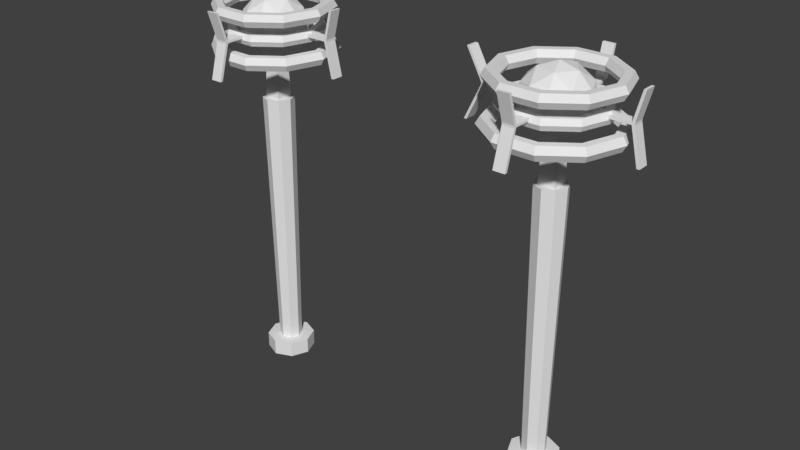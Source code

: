 # Source: electric_poles.blend  (saved by Blender 2.79.0; exported with 4.5.12 LTS)
import bpy
from mathutils import Matrix  # noqa: F401  (used for matrix-valued properties, if any)

bpy.ops.wm.read_factory_settings(use_empty=True)
scene = bpy.context.scene
scene.name = 'Scene'

# ---- collections
col_collection_1 = bpy.data.collections.new('Collection 1'); scene.collection.children.link(col_collection_1)

# ---- world
world_world = bpy.data.worlds.new('World'); scene.world = world_world
world_world.color = (0.05088, 0.05088, 0.05088)
world_world.use_sun_shadow = False
world_world.sun_shadow_jitter_overblur = 0.0
world_world.cycles.sampling_method = 'MANUAL'

# ---- meshes
me_cube_007 = bpy.data.meshes.new('Cube.007')
me_cube_007.from_pydata([(-0.2516, -0.2516, -0.04477), (-0.2516, -0.2516, 0.04477), (-0.2516, 0.2516, -0.04477), (-0.2516, 0.2516, 0.04477), (0.2516, -0.2516, -0.04477), (0.2516, -0.2516, 0.04477), (0.2516, 0.2516, -0.04477), (0.2516, 0.2516, 0.04477), (-0.2516, -2.852, -0.04477), (-0.2516, -2.852, 0.04477), (0.2516, -2.852, 0.04477), (0.2516, -2.852, -0.04477), (-0.2516, 2.91, 0.04477), (-0.2516, 2.91, -0.04477), (0.2516, 2.91, -0.04477), (0.2516, 2.91, 0.04477), (3.027, 0.2516, 0.04477), (3.027, 0.2516, -0.04477), (3.027, -0.2516, -0.04477), (3.027, -0.2516, 0.04477), (-2.946, 0.2516, -0.04477), (-2.946, -0.2516, -0.04477), (-2.946, -0.2516, 0.04477), (-2.946, 0.2516, 0.04477), (-0.2516, -2.968, -0.04477), (-0.2516, -2.968, 0.04477), (0.2516, -2.968, 0.04477), (0.2516, -2.968, -0.04477), (-0.2516, 3.026, 0.04477), (-0.2516, 3.026, -0.04477), (0.2516, 3.026, -0.04477), (0.2516, 3.026, 0.04477), (3.144, 0.2516, 0.04477), (3.144, 0.2516, -0.04477), (3.144, -0.2516, -0.04477), (3.144, -0.2516, 0.04477), (-3.063, 0.2516, -0.04477), (-3.063, -0.2516, -0.04477), (-3.063, -0.2516, 0.04477), (-3.063, 0.2516, 0.04477), (0.2516, -3.243, 1.271), (-0.2516, -3.243, 1.271), (-0.2516, 3.234, 1.271), (0.2516, 3.234, 1.271), (3.336, 0.2516, 1.271), (3.336, -0.2516, 1.271), (-3.617, -0.2516, 1.271), (-3.617, 0.2516, 1.271), (0.2516, -3.36, 1.271), (-0.2516, -3.36, 1.271), (-0.2516, 3.351, 1.271), (0.2516, 3.351, 1.271), (3.453, 0.2516, 1.271), (3.453, -0.2516, 1.271), (-3.734, -0.2516, 1.271), (-3.734, 0.2516, 1.271), (-0.2516, -3.274, -1.53), (0.2516, -3.274, -1.53), (0.2516, 3.268, -1.53), (-0.2516, 3.268, -1.53), (3.363, -0.2516, -1.53), (3.363, 0.2516, -1.53), (-3.665, 0.2516, -1.53), (-3.665, -0.2516, -1.53), (-0.2516, -3.391, -1.53), (0.2516, -3.391, -1.53), (0.2516, 3.385, -1.53), (-0.2516, 3.385, -1.53), (3.48, -0.2516, -1.53), (3.48, 0.2516, -1.53), (-3.782, 0.2516, -1.53), (-3.782, -0.2516, -1.53), (-0.4026, 0.4026, -3.653), (-0.4026, -0.4026, -3.653), (0.4026, 0.4026, -3.653), (0.4026, -0.4026, -3.653), (2.527e-09, 0.5112, -15.04), (0.0, 0.6856, -3.136), (0.3614, 0.3614, -15.04), (0.4848, 0.4848, -3.136), (0.5112, -1.855e-08, -15.04), (0.6856, -2.997e-08, -3.136), (0.3614, -0.3614, -15.04), (0.4848, -0.4848, -3.136), (-4.216e-08, -0.5112, -15.04), (-5.993e-08, -0.6856, -3.136), (-0.3614, -0.3614, -15.04), (-0.4848, -0.4848, -3.136), (-0.5112, 9.886e-09, -15.04), (-0.6856, 8.175e-09, -3.136), (-0.3614, 0.3614, -15.04), (-0.4848, 0.4848, -3.136), (3.614e-08, 1.073, -15.04), (0.759, 0.759, -15.04), (1.073, -4.619e-08, -15.04), (0.759, -0.759, -15.04), (-5.771e-08, -1.073, -15.04), (-0.759, -0.759, -15.04), (-1.073, 1.354e-08, -15.04), (-0.759, 0.759, -15.04), (3.614e-08, 1.073, -15.73), (0.759, 0.759, -15.73), (1.073, -4.619e-08, -15.73), (0.759, -0.759, -15.73), (-5.771e-08, -1.073, -15.73), (-0.759, -0.759, -15.73), (-1.073, 1.354e-08, -15.73), (-0.759, 0.759, -15.73)], [], [(1, 3, 23, 22), (7, 6, 14, 15), (7, 5, 19, 16), (5, 1, 9, 10), (4, 0, 73, 75), (7, 3, 1, 5), (8, 11, 57, 56), (4, 5, 10, 11), (1, 0, 8, 9), (0, 4, 11, 8), (20, 21, 63, 62), (6, 2, 13, 14), (3, 7, 15, 12), (2, 3, 12, 13), (14, 13, 59, 58), (6, 7, 16, 17), (5, 4, 18, 19), (4, 6, 17, 18), (17, 16, 32, 33), (2, 0, 21, 20), (3, 2, 20, 23), (0, 1, 22, 21), (27, 26, 25, 24), (29, 28, 31, 30), (33, 32, 35, 34), (37, 38, 39, 36), (36, 20, 62, 70), (19, 35, 53, 45), (21, 22, 38, 37), (12, 15, 43, 42), (26, 10, 40, 48), (15, 14, 30, 31), (39, 38, 54, 55), (19, 18, 34, 35), (23, 20, 36, 39), (9, 8, 24, 25), (13, 12, 28, 29), (11, 10, 26, 27), (42, 43, 51, 50), (40, 41, 49, 48), (44, 45, 53, 52), (46, 47, 55, 54), (10, 9, 41, 40), (16, 19, 45, 44), (32, 16, 44, 52), (23, 39, 55, 47), (22, 23, 47, 46), (35, 32, 52, 53), (15, 31, 51, 43), (25, 26, 48, 49), (28, 12, 42, 50), (38, 22, 46, 54), (9, 25, 49, 41), (31, 28, 50, 51), (56, 57, 65, 64), (62, 63, 71, 70), (58, 59, 67, 66), (60, 61, 69, 68), (11, 27, 65, 57), (18, 17, 61, 60), (24, 8, 56, 64), (33, 34, 68, 69), (34, 18, 60, 68), (27, 24, 64, 65), (17, 33, 69, 61), (13, 29, 67, 59), (30, 14, 58, 66), (37, 36, 70, 71), (29, 30, 66, 67), (21, 37, 71, 63), (72, 74, 75, 73), (2, 6, 74, 72), (0, 2, 72, 73), (6, 4, 75, 74), (76, 77, 79, 78), (78, 79, 81, 80), (80, 81, 83, 82), (82, 83, 85, 84), (84, 85, 87, 86), (86, 87, 89, 88), (79, 77, 91, 89, 87, 85, 83, 81), (88, 89, 91, 90), (90, 91, 77, 76), (90, 76, 92, 99), (99, 92, 100, 107), (76, 78, 93, 92), (80, 82, 95, 94), (86, 88, 98, 97), (82, 84, 96, 95), (88, 90, 99, 98), (78, 80, 94, 93), (84, 86, 97, 96), (100, 101, 102, 103, 104, 105, 106, 107), (97, 98, 106, 105), (95, 96, 104, 103), (93, 94, 102, 101), (98, 99, 107, 106), (96, 97, 105, 104), (94, 95, 103, 102), (92, 93, 101, 100)])
me_cube_007.use_remesh_preserve_volume = False
me_cube_007.use_remesh_preserve_attributes = False
me_cube_007.use_mirror_vertex_groups = False
me_cube_007.update()
me_torus_005 = bpy.data.meshes.new('Torus.005')
me_torus_005.from_pydata([(3.4, 0.0, 0.0), (3.2, 0.0, 0.3464), (2.8, 0.0, 0.3464), (2.6, 0.0, 4.899e-17), (2.8, 0.0, -0.3464), (3.2, 0.0, -0.3464), (2.751, 1.998, 0.0), (2.589, 1.881, 0.3464), (2.265, 1.646, 0.3464), (2.103, 1.528, 4.899e-17), (2.265, 1.646, -0.3464), (2.589, 1.881, -0.3464), (1.051, 3.234, 0.0), (0.9889, 3.043, 0.3464), (0.8652, 2.663, 0.3464), (0.8034, 2.473, 4.899e-17), (0.8652, 2.663, -0.3464), (0.9889, 3.043, -0.3464), (-1.051, 3.234, 0.0), (-0.9889, 3.043, 0.3464), (-0.8652, 2.663, 0.3464), (-0.8034, 2.473, 4.899e-17), (-0.8652, 2.663, -0.3464), (-0.9889, 3.043, -0.3464), (-2.751, 1.998, 0.0), (-2.589, 1.881, 0.3464), (-2.265, 1.646, 0.3464), (-2.103, 1.528, 4.899e-17), (-2.265, 1.646, -0.3464), (-2.589, 1.881, -0.3464), (-3.4, 2.972e-07, 0.0), (-3.2, 2.798e-07, 0.3464), (-2.8, 2.448e-07, 0.3464), (-2.6, 2.273e-07, 4.899e-17), (-2.8, 2.448e-07, -0.3464), (-3.2, 2.798e-07, -0.3464), (-2.751, -1.998, 0.0), (-2.589, -1.881, 0.3464), (-2.265, -1.646, 0.3464), (-2.103, -1.528, 4.899e-17), (-2.265, -1.646, -0.3464), (-2.589, -1.881, -0.3464), (-1.051, -3.234, 0.0), (-0.9889, -3.043, 0.3464), (-0.8652, -2.663, 0.3464), (-0.8034, -2.473, 4.899e-17), (-0.8652, -2.663, -0.3464), (-0.9889, -3.043, -0.3464), (1.051, -3.234, 0.0), (0.9889, -3.043, 0.3464), (0.8652, -2.663, 0.3464), (0.8034, -2.473, 4.899e-17), (0.8652, -2.663, -0.3464), (0.9889, -3.043, -0.3464), (2.751, -1.998, 0.0), (2.589, -1.881, 0.3464), (2.265, -1.646, 0.3464), (2.103, -1.528, 4.899e-17), (2.265, -1.646, -0.3464), (2.589, -1.881, -0.3464)], [], [(0, 6, 7, 1), (1, 7, 8, 2), (2, 8, 9, 3), (3, 9, 10, 4), (4, 10, 11, 5), (5, 11, 6, 0), (6, 12, 13, 7), (7, 13, 14, 8), (8, 14, 15, 9), (9, 15, 16, 10), (10, 16, 17, 11), (11, 17, 12, 6), (12, 18, 19, 13), (13, 19, 20, 14), (14, 20, 21, 15), (15, 21, 22, 16), (16, 22, 23, 17), (17, 23, 18, 12), (18, 24, 25, 19), (19, 25, 26, 20), (20, 26, 27, 21), (21, 27, 28, 22), (22, 28, 29, 23), (23, 29, 24, 18), (24, 30, 31, 25), (25, 31, 32, 26), (26, 32, 33, 27), (27, 33, 34, 28), (28, 34, 35, 29), (29, 35, 30, 24), (30, 36, 37, 31), (31, 37, 38, 32), (32, 38, 39, 33), (33, 39, 40, 34), (34, 40, 41, 35), (35, 41, 36, 30), (36, 42, 43, 37), (37, 43, 44, 38), (38, 44, 45, 39), (39, 45, 46, 40), (40, 46, 47, 41), (41, 47, 42, 36), (42, 48, 49, 43), (43, 49, 50, 44), (44, 50, 51, 45), (45, 51, 52, 46), (46, 52, 53, 47), (47, 53, 48, 42), (48, 54, 55, 49), (49, 55, 56, 50), (50, 56, 57, 51), (51, 57, 58, 52), (52, 58, 59, 53), (53, 59, 54, 48), (54, 0, 1, 55), (55, 1, 2, 56), (56, 2, 3, 57), (57, 3, 4, 58), (58, 4, 5, 59), (59, 5, 0, 54)])
me_torus_005.use_remesh_preserve_volume = False
me_torus_005.use_remesh_preserve_attributes = False
me_torus_005.use_mirror_vertex_groups = False
me_torus_005.update()
me_torus_004 = bpy.data.meshes.new('Torus.004')
me_torus_004.from_pydata([(3.4, 0.0, 0.0), (3.2, 0.0, 0.3464), (2.8, 0.0, 0.3464), (2.6, 0.0, 4.899e-17), (2.8, 0.0, -0.3464), (3.2, 0.0, -0.3464), (2.751, 1.998, 0.0), (2.589, 1.881, 0.3464), (2.265, 1.646, 0.3464), (2.103, 1.528, 4.899e-17), (2.265, 1.646, -0.3464), (2.589, 1.881, -0.3464), (1.051, 3.234, 0.0), (0.9889, 3.043, 0.3464), (0.8652, 2.663, 0.3464), (0.8034, 2.473, 4.899e-17), (0.8652, 2.663, -0.3464), (0.9889, 3.043, -0.3464), (-1.051, 3.234, 0.0), (-0.9889, 3.043, 0.3464), (-0.8652, 2.663, 0.3464), (-0.8034, 2.473, 4.899e-17), (-0.8652, 2.663, -0.3464), (-0.9889, 3.043, -0.3464), (-2.751, 1.998, 0.0), (-2.589, 1.881, 0.3464), (-2.265, 1.646, 0.3464), (-2.103, 1.528, 4.899e-17), (-2.265, 1.646, -0.3464), (-2.589, 1.881, -0.3464), (-3.4, 2.972e-07, 0.0), (-3.2, 2.798e-07, 0.3464), (-2.8, 2.448e-07, 0.3464), (-2.6, 2.273e-07, 4.899e-17), (-2.8, 2.448e-07, -0.3464), (-3.2, 2.798e-07, -0.3464), (-2.751, -1.998, 0.0), (-2.589, -1.881, 0.3464), (-2.265, -1.646, 0.3464), (-2.103, -1.528, 4.899e-17), (-2.265, -1.646, -0.3464), (-2.589, -1.881, -0.3464), (-1.051, -3.234, 0.0), (-0.9889, -3.043, 0.3464), (-0.8652, -2.663, 0.3464), (-0.8034, -2.473, 4.899e-17), (-0.8652, -2.663, -0.3464), (-0.9889, -3.043, -0.3464), (1.051, -3.234, 0.0), (0.9889, -3.043, 0.3464), (0.8652, -2.663, 0.3464), (0.8034, -2.473, 4.899e-17), (0.8652, -2.663, -0.3464), (0.9889, -3.043, -0.3464), (2.751, -1.998, 0.0), (2.589, -1.881, 0.3464), (2.265, -1.646, 0.3464), (2.103, -1.528, 4.899e-17), (2.265, -1.646, -0.3464), (2.589, -1.881, -0.3464)], [], [(0, 6, 7, 1), (1, 7, 8, 2), (2, 8, 9, 3), (3, 9, 10, 4), (4, 10, 11, 5), (5, 11, 6, 0), (6, 12, 13, 7), (7, 13, 14, 8), (8, 14, 15, 9), (9, 15, 16, 10), (10, 16, 17, 11), (11, 17, 12, 6), (12, 18, 19, 13), (13, 19, 20, 14), (14, 20, 21, 15), (15, 21, 22, 16), (16, 22, 23, 17), (17, 23, 18, 12), (18, 24, 25, 19), (19, 25, 26, 20), (20, 26, 27, 21), (21, 27, 28, 22), (22, 28, 29, 23), (23, 29, 24, 18), (24, 30, 31, 25), (25, 31, 32, 26), (26, 32, 33, 27), (27, 33, 34, 28), (28, 34, 35, 29), (29, 35, 30, 24), (30, 36, 37, 31), (31, 37, 38, 32), (32, 38, 39, 33), (33, 39, 40, 34), (34, 40, 41, 35), (35, 41, 36, 30), (36, 42, 43, 37), (37, 43, 44, 38), (38, 44, 45, 39), (39, 45, 46, 40), (40, 46, 47, 41), (41, 47, 42, 36), (42, 48, 49, 43), (43, 49, 50, 44), (44, 50, 51, 45), (45, 51, 52, 46), (46, 52, 53, 47), (47, 53, 48, 42), (48, 54, 55, 49), (49, 55, 56, 50), (50, 56, 57, 51), (51, 57, 58, 52), (52, 58, 59, 53), (53, 59, 54, 48), (54, 0, 1, 55), (55, 1, 2, 56), (56, 2, 3, 57), (57, 3, 4, 58), (58, 4, 5, 59), (59, 5, 0, 54)])
me_torus_004.use_remesh_preserve_volume = False
me_torus_004.use_remesh_preserve_attributes = False
me_torus_004.use_mirror_vertex_groups = False
me_torus_004.update()
me_torus_003 = bpy.data.meshes.new('Torus.003')
me_torus_003.from_pydata([(3.4, 0.0, 0.0), (3.2, 0.0, 0.3464), (2.8, 0.0, 0.3464), (2.6, 0.0, 4.899e-17), (2.8, 0.0, -0.3464), (3.2, 0.0, -0.3464), (2.751, 1.998, 0.0), (2.589, 1.881, 0.3464), (2.265, 1.646, 0.3464), (2.103, 1.528, 4.899e-17), (2.265, 1.646, -0.3464), (2.589, 1.881, -0.3464), (1.051, 3.234, 0.0), (0.9889, 3.043, 0.3464), (0.8652, 2.663, 0.3464), (0.8034, 2.473, 4.899e-17), (0.8652, 2.663, -0.3464), (0.9889, 3.043, -0.3464), (-1.051, 3.234, 0.0), (-0.9889, 3.043, 0.3464), (-0.8652, 2.663, 0.3464), (-0.8034, 2.473, 4.899e-17), (-0.8652, 2.663, -0.3464), (-0.9889, 3.043, -0.3464), (-2.751, 1.998, 0.0), (-2.589, 1.881, 0.3464), (-2.265, 1.646, 0.3464), (-2.103, 1.528, 4.899e-17), (-2.265, 1.646, -0.3464), (-2.589, 1.881, -0.3464), (-3.4, 2.972e-07, 0.0), (-3.2, 2.798e-07, 0.3464), (-2.8, 2.448e-07, 0.3464), (-2.6, 2.273e-07, 4.899e-17), (-2.8, 2.448e-07, -0.3464), (-3.2, 2.798e-07, -0.3464), (-2.751, -1.998, 0.0), (-2.589, -1.881, 0.3464), (-2.265, -1.646, 0.3464), (-2.103, -1.528, 4.899e-17), (-2.265, -1.646, -0.3464), (-2.589, -1.881, -0.3464), (-1.051, -3.234, 0.0), (-0.9889, -3.043, 0.3464), (-0.8652, -2.663, 0.3464), (-0.8034, -2.473, 4.899e-17), (-0.8652, -2.663, -0.3464), (-0.9889, -3.043, -0.3464), (1.051, -3.234, 0.0), (0.9889, -3.043, 0.3464), (0.8652, -2.663, 0.3464), (0.8034, -2.473, 4.899e-17), (0.8652, -2.663, -0.3464), (0.9889, -3.043, -0.3464), (2.751, -1.998, 0.0), (2.589, -1.881, 0.3464), (2.265, -1.646, 0.3464), (2.103, -1.528, 4.899e-17), (2.265, -1.646, -0.3464), (2.589, -1.881, -0.3464)], [], [(0, 6, 7, 1), (1, 7, 8, 2), (2, 8, 9, 3), (3, 9, 10, 4), (4, 10, 11, 5), (5, 11, 6, 0), (6, 12, 13, 7), (7, 13, 14, 8), (8, 14, 15, 9), (9, 15, 16, 10), (10, 16, 17, 11), (11, 17, 12, 6), (12, 18, 19, 13), (13, 19, 20, 14), (14, 20, 21, 15), (15, 21, 22, 16), (16, 22, 23, 17), (17, 23, 18, 12), (18, 24, 25, 19), (19, 25, 26, 20), (20, 26, 27, 21), (21, 27, 28, 22), (22, 28, 29, 23), (23, 29, 24, 18), (24, 30, 31, 25), (25, 31, 32, 26), (26, 32, 33, 27), (27, 33, 34, 28), (28, 34, 35, 29), (29, 35, 30, 24), (30, 36, 37, 31), (31, 37, 38, 32), (32, 38, 39, 33), (33, 39, 40, 34), (34, 40, 41, 35), (35, 41, 36, 30), (36, 42, 43, 37), (37, 43, 44, 38), (38, 44, 45, 39), (39, 45, 46, 40), (40, 46, 47, 41), (41, 47, 42, 36), (42, 48, 49, 43), (43, 49, 50, 44), (44, 50, 51, 45), (45, 51, 52, 46), (46, 52, 53, 47), (47, 53, 48, 42), (48, 54, 55, 49), (49, 55, 56, 50), (50, 56, 57, 51), (51, 57, 58, 52), (52, 58, 59, 53), (53, 59, 54, 48), (54, 0, 1, 55), (55, 1, 2, 56), (56, 2, 3, 57), (57, 3, 4, 58), (58, 4, 5, 59), (59, 5, 0, 54)])
me_torus_003.use_remesh_preserve_volume = False
me_torus_003.use_remesh_preserve_attributes = False
me_torus_003.use_mirror_vertex_groups = False
me_torus_003.update()
me_icosphere_001 = bpy.data.meshes.new('Icosphere.001')
me_icosphere_001.from_pydata([(0.0, 0.0, -1.0), (0.7236, -0.5257, -0.4472), (-0.2764, -0.8506, -0.4472), (-0.8944, 0.0, -0.4472), (-0.2764, 0.8506, -0.4472), (0.7236, 0.5257, -0.4472), (0.2764, -0.8506, 0.4472), (-0.7236, -0.5257, 0.4472), (-0.7236, 0.5257, 0.4472), (0.2764, 0.8506, 0.4472), (0.8944, 0.0, 0.4472), (0.0, 0.0, 1.0), (-0.1625, -0.5, -0.8507), (0.4253, -0.309, -0.8507), (0.2629, -0.809, -0.5257), (0.8506, 0.0, -0.5257), (0.4253, 0.309, -0.8507), (-0.5257, 0.0, -0.8507), (-0.6882, -0.5, -0.5257), (-0.1625, 0.5, -0.8507), (-0.6882, 0.5, -0.5257), (0.2629, 0.809, -0.5257), (0.9511, -0.309, 0.0), (0.9511, 0.309, 0.0), (0.0, -1.0, 0.0), (0.5878, -0.809, 0.0), (-0.9511, -0.309, 0.0), (-0.5878, -0.809, 0.0), (-0.5878, 0.809, 0.0), (-0.9511, 0.309, 0.0), (0.5878, 0.809, 0.0), (0.0, 1.0, 0.0), (0.6882, -0.5, 0.5257), (-0.2629, -0.809, 0.5257), (-0.8506, 0.0, 0.5257), (-0.2629, 0.809, 0.5257), (0.6882, 0.5, 0.5257), (0.1625, -0.5, 0.8507), (0.5257, 0.0, 0.8507), (-0.4253, -0.309, 0.8507), (-0.4253, 0.309, 0.8507), (0.1625, 0.5, 0.8507)], [], [(0, 13, 12), (1, 13, 15), (0, 12, 17), (0, 17, 19), (0, 19, 16), (1, 15, 22), (2, 14, 24), (3, 18, 26), (4, 20, 28), (5, 21, 30), (1, 22, 25), (2, 24, 27), (3, 26, 29), (4, 28, 31), (5, 30, 23), (6, 32, 37), (7, 33, 39), (8, 34, 40), (9, 35, 41), (10, 36, 38), (38, 41, 11), (38, 36, 41), (36, 9, 41), (41, 40, 11), (41, 35, 40), (35, 8, 40), (40, 39, 11), (40, 34, 39), (34, 7, 39), (39, 37, 11), (39, 33, 37), (33, 6, 37), (37, 38, 11), (37, 32, 38), (32, 10, 38), (23, 36, 10), (23, 30, 36), (30, 9, 36), (31, 35, 9), (31, 28, 35), (28, 8, 35), (29, 34, 8), (29, 26, 34), (26, 7, 34), (27, 33, 7), (27, 24, 33), (24, 6, 33), (25, 32, 6), (25, 22, 32), (22, 10, 32), (30, 31, 9), (30, 21, 31), (21, 4, 31), (28, 29, 8), (28, 20, 29), (20, 3, 29), (26, 27, 7), (26, 18, 27), (18, 2, 27), (24, 25, 6), (24, 14, 25), (14, 1, 25), (22, 23, 10), (22, 15, 23), (15, 5, 23), (16, 21, 5), (16, 19, 21), (19, 4, 21), (19, 20, 4), (19, 17, 20), (17, 3, 20), (17, 18, 3), (17, 12, 18), (12, 2, 18), (15, 16, 5), (15, 13, 16), (13, 0, 16), (12, 14, 2), (12, 13, 14), (13, 1, 14)])
me_icosphere_001.use_remesh_preserve_volume = False
me_icosphere_001.use_remesh_preserve_attributes = False
me_icosphere_001.use_mirror_vertex_groups = False
me_icosphere_001.update()
me_cube_005 = bpy.data.meshes.new('Cube.005')
me_cube_005.from_pydata([(-0.2516, -0.2516, -0.04477), (-0.2516, -0.2516, 0.04477), (-0.2516, 0.2516, -0.04477), (-0.2516, 0.2516, 0.04477), (0.2516, -0.2516, -0.04477), (0.2516, -0.2516, 0.04477), (0.2516, 0.2516, -0.04477), (0.2516, 0.2516, 0.04477), (-0.2516, -2.852, -0.04477), (-0.2516, -2.852, 0.04477), (0.2516, -2.852, 0.04477), (0.2516, -2.852, -0.04477), (-0.2516, 2.91, 0.04477), (-0.2516, 2.91, -0.04477), (0.2516, 2.91, -0.04477), (0.2516, 2.91, 0.04477), (3.027, 0.2516, 0.04477), (3.027, 0.2516, -0.04477), (3.027, -0.2516, -0.04477), (3.027, -0.2516, 0.04477), (-2.946, 0.2516, -0.04477), (-2.946, -0.2516, -0.04477), (-2.946, -0.2516, 0.04477), (-2.946, 0.2516, 0.04477), (-0.2516, -2.968, -0.04477), (-0.2516, -2.968, 0.04477), (0.2516, -2.968, 0.04477), (0.2516, -2.968, -0.04477), (-0.2516, 3.026, 0.04477), (-0.2516, 3.026, -0.04477), (0.2516, 3.026, -0.04477), (0.2516, 3.026, 0.04477), (3.144, 0.2516, 0.04477), (3.144, 0.2516, -0.04477), (3.144, -0.2516, -0.04477), (3.144, -0.2516, 0.04477), (-3.063, 0.2516, -0.04477), (-3.063, -0.2516, -0.04477), (-3.063, -0.2516, 0.04477), (-3.063, 0.2516, 0.04477), (0.2516, -3.243, 1.271), (-0.2516, -3.243, 1.271), (-0.2516, 3.234, 1.271), (0.2516, 3.234, 1.271), (3.336, 0.2516, 1.271), (3.336, -0.2516, 1.271), (-3.617, -0.2516, 1.271), (-3.617, 0.2516, 1.271), (0.2516, -3.36, 1.271), (-0.2516, -3.36, 1.271), (-0.2516, 3.351, 1.271), (0.2516, 3.351, 1.271), (3.453, 0.2516, 1.271), (3.453, -0.2516, 1.271), (-3.734, -0.2516, 1.271), (-3.734, 0.2516, 1.271), (-0.2516, -3.274, -1.53), (0.2516, -3.274, -1.53), (0.2516, 3.268, -1.53), (-0.2516, 3.268, -1.53), (3.363, -0.2516, -1.53), (3.363, 0.2516, -1.53), (-3.665, 0.2516, -1.53), (-3.665, -0.2516, -1.53), (-0.2516, -3.391, -1.53), (0.2516, -3.391, -1.53), (0.2516, 3.385, -1.53), (-0.2516, 3.385, -1.53), (3.48, -0.2516, -1.53), (3.48, 0.2516, -1.53), (-3.782, 0.2516, -1.53), (-3.782, -0.2516, -1.53), (-0.4026, 0.4026, -3.653), (-0.4026, -0.4026, -3.653), (0.4026, 0.4026, -3.653), (0.4026, -0.4026, -3.653), (2.527e-09, 0.5112, -15.04), (0.0, 0.6856, -3.136), (0.3614, 0.3614, -15.04), (0.4848, 0.4848, -3.136), (0.5112, -1.855e-08, -15.04), (0.6856, -2.997e-08, -3.136), (0.3614, -0.3614, -15.04), (0.4848, -0.4848, -3.136), (-4.216e-08, -0.5112, -15.04), (-5.993e-08, -0.6856, -3.136), (-0.3614, -0.3614, -15.04), (-0.4848, -0.4848, -3.136), (-0.5112, 9.886e-09, -15.04), (-0.6856, 8.175e-09, -3.136), (-0.3614, 0.3614, -15.04), (-0.4848, 0.4848, -3.136), (3.614e-08, 1.073, -15.04), (0.759, 0.759, -15.04), (1.073, -4.619e-08, -15.04), (0.759, -0.759, -15.04), (-5.771e-08, -1.073, -15.04), (-0.759, -0.759, -15.04), (-1.073, 1.354e-08, -15.04), (-0.759, 0.759, -15.04), (3.614e-08, 1.073, -15.73), (0.759, 0.759, -15.73), (1.073, -4.619e-08, -15.73), (0.759, -0.759, -15.73), (-5.771e-08, -1.073, -15.73), (-0.759, -0.759, -15.73), (-1.073, 1.354e-08, -15.73), (-0.759, 0.759, -15.73)], [], [(1, 3, 23, 22), (7, 6, 14, 15), (7, 5, 19, 16), (5, 1, 9, 10), (4, 0, 73, 75), (7, 3, 1, 5), (8, 11, 57, 56), (4, 5, 10, 11), (1, 0, 8, 9), (0, 4, 11, 8), (20, 21, 63, 62), (6, 2, 13, 14), (3, 7, 15, 12), (2, 3, 12, 13), (14, 13, 59, 58), (6, 7, 16, 17), (5, 4, 18, 19), (4, 6, 17, 18), (17, 16, 32, 33), (2, 0, 21, 20), (3, 2, 20, 23), (0, 1, 22, 21), (27, 26, 25, 24), (29, 28, 31, 30), (33, 32, 35, 34), (37, 38, 39, 36), (36, 20, 62, 70), (19, 35, 53, 45), (21, 22, 38, 37), (12, 15, 43, 42), (26, 10, 40, 48), (15, 14, 30, 31), (39, 38, 54, 55), (19, 18, 34, 35), (23, 20, 36, 39), (9, 8, 24, 25), (13, 12, 28, 29), (11, 10, 26, 27), (42, 43, 51, 50), (40, 41, 49, 48), (44, 45, 53, 52), (46, 47, 55, 54), (10, 9, 41, 40), (16, 19, 45, 44), (32, 16, 44, 52), (23, 39, 55, 47), (22, 23, 47, 46), (35, 32, 52, 53), (15, 31, 51, 43), (25, 26, 48, 49), (28, 12, 42, 50), (38, 22, 46, 54), (9, 25, 49, 41), (31, 28, 50, 51), (56, 57, 65, 64), (62, 63, 71, 70), (58, 59, 67, 66), (60, 61, 69, 68), (11, 27, 65, 57), (18, 17, 61, 60), (24, 8, 56, 64), (33, 34, 68, 69), (34, 18, 60, 68), (27, 24, 64, 65), (17, 33, 69, 61), (13, 29, 67, 59), (30, 14, 58, 66), (37, 36, 70, 71), (29, 30, 66, 67), (21, 37, 71, 63), (72, 74, 75, 73), (2, 6, 74, 72), (0, 2, 72, 73), (6, 4, 75, 74), (76, 77, 79, 78), (78, 79, 81, 80), (80, 81, 83, 82), (82, 83, 85, 84), (84, 85, 87, 86), (86, 87, 89, 88), (79, 77, 91, 89, 87, 85, 83, 81), (88, 89, 91, 90), (90, 91, 77, 76), (90, 76, 92, 99), (99, 92, 100, 107), (76, 78, 93, 92), (80, 82, 95, 94), (86, 88, 98, 97), (82, 84, 96, 95), (88, 90, 99, 98), (78, 80, 94, 93), (84, 86, 97, 96), (100, 101, 102, 103, 104, 105, 106, 107), (97, 98, 106, 105), (95, 96, 104, 103), (93, 94, 102, 101), (98, 99, 107, 106), (96, 97, 105, 104), (94, 95, 103, 102), (92, 93, 101, 100)])
me_cube_005.use_remesh_preserve_volume = False
me_cube_005.use_remesh_preserve_attributes = False
me_cube_005.use_mirror_vertex_groups = False
me_cube_005.update()
me_icosphere = bpy.data.meshes.new('Icosphere')
me_icosphere.from_pydata([(0.0, 0.0, -1.0), (0.7236, -0.5257, -0.4472), (-0.2764, -0.8506, -0.4472), (-0.8944, 0.0, -0.4472), (-0.2764, 0.8506, -0.4472), (0.7236, 0.5257, -0.4472), (0.2764, -0.8506, 0.4472), (-0.7236, -0.5257, 0.4472), (-0.7236, 0.5257, 0.4472), (0.2764, 0.8506, 0.4472), (0.8944, 0.0, 0.4472), (0.0, 0.0, 1.0), (-0.1625, -0.5, -0.8507), (0.4253, -0.309, -0.8507), (0.2629, -0.809, -0.5257), (0.8506, 0.0, -0.5257), (0.4253, 0.309, -0.8507), (-0.5257, 0.0, -0.8507), (-0.6882, -0.5, -0.5257), (-0.1625, 0.5, -0.8507), (-0.6882, 0.5, -0.5257), (0.2629, 0.809, -0.5257), (0.9511, -0.309, 0.0), (0.9511, 0.309, 0.0), (0.0, -1.0, 0.0), (0.5878, -0.809, 0.0), (-0.9511, -0.309, 0.0), (-0.5878, -0.809, 0.0), (-0.5878, 0.809, 0.0), (-0.9511, 0.309, 0.0), (0.5878, 0.809, 0.0), (0.0, 1.0, 0.0), (0.6882, -0.5, 0.5257), (-0.2629, -0.809, 0.5257), (-0.8506, 0.0, 0.5257), (-0.2629, 0.809, 0.5257), (0.6882, 0.5, 0.5257), (0.1625, -0.5, 0.8507), (0.5257, 0.0, 0.8507), (-0.4253, -0.309, 0.8507), (-0.4253, 0.309, 0.8507), (0.1625, 0.5, 0.8507)], [], [(0, 13, 12), (1, 13, 15), (0, 12, 17), (0, 17, 19), (0, 19, 16), (1, 15, 22), (2, 14, 24), (3, 18, 26), (4, 20, 28), (5, 21, 30), (1, 22, 25), (2, 24, 27), (3, 26, 29), (4, 28, 31), (5, 30, 23), (6, 32, 37), (7, 33, 39), (8, 34, 40), (9, 35, 41), (10, 36, 38), (38, 41, 11), (38, 36, 41), (36, 9, 41), (41, 40, 11), (41, 35, 40), (35, 8, 40), (40, 39, 11), (40, 34, 39), (34, 7, 39), (39, 37, 11), (39, 33, 37), (33, 6, 37), (37, 38, 11), (37, 32, 38), (32, 10, 38), (23, 36, 10), (23, 30, 36), (30, 9, 36), (31, 35, 9), (31, 28, 35), (28, 8, 35), (29, 34, 8), (29, 26, 34), (26, 7, 34), (27, 33, 7), (27, 24, 33), (24, 6, 33), (25, 32, 6), (25, 22, 32), (22, 10, 32), (30, 31, 9), (30, 21, 31), (21, 4, 31), (28, 29, 8), (28, 20, 29), (20, 3, 29), (26, 27, 7), (26, 18, 27), (18, 2, 27), (24, 25, 6), (24, 14, 25), (14, 1, 25), (22, 23, 10), (22, 15, 23), (15, 5, 23), (16, 21, 5), (16, 19, 21), (19, 4, 21), (19, 20, 4), (19, 17, 20), (17, 3, 20), (17, 18, 3), (17, 12, 18), (12, 2, 18), (15, 16, 5), (15, 13, 16), (13, 0, 16), (12, 14, 2), (12, 13, 14), (13, 1, 14)])
me_icosphere.use_remesh_preserve_volume = False
me_icosphere.use_remesh_preserve_attributes = False
me_icosphere.use_mirror_vertex_groups = False
me_icosphere.update()
me_torus_002 = bpy.data.meshes.new('Torus.002')
me_torus_002.from_pydata([(3.4, 0.0, 0.0), (3.2, 0.0, 0.3464), (2.8, 0.0, 0.3464), (2.6, 0.0, 4.899e-17), (2.8, 0.0, -0.3464), (3.2, 0.0, -0.3464), (2.751, 1.998, 0.0), (2.589, 1.881, 0.3464), (2.265, 1.646, 0.3464), (2.103, 1.528, 4.899e-17), (2.265, 1.646, -0.3464), (2.589, 1.881, -0.3464), (1.051, 3.234, 0.0), (0.9889, 3.043, 0.3464), (0.8652, 2.663, 0.3464), (0.8034, 2.473, 4.899e-17), (0.8652, 2.663, -0.3464), (0.9889, 3.043, -0.3464), (-1.051, 3.234, 0.0), (-0.9889, 3.043, 0.3464), (-0.8652, 2.663, 0.3464), (-0.8034, 2.473, 4.899e-17), (-0.8652, 2.663, -0.3464), (-0.9889, 3.043, -0.3464), (-2.751, 1.998, 0.0), (-2.589, 1.881, 0.3464), (-2.265, 1.646, 0.3464), (-2.103, 1.528, 4.899e-17), (-2.265, 1.646, -0.3464), (-2.589, 1.881, -0.3464), (-3.4, 2.972e-07, 0.0), (-3.2, 2.798e-07, 0.3464), (-2.8, 2.448e-07, 0.3464), (-2.6, 2.273e-07, 4.899e-17), (-2.8, 2.448e-07, -0.3464), (-3.2, 2.798e-07, -0.3464), (-2.751, -1.998, 0.0), (-2.589, -1.881, 0.3464), (-2.265, -1.646, 0.3464), (-2.103, -1.528, 4.899e-17), (-2.265, -1.646, -0.3464), (-2.589, -1.881, -0.3464), (-1.051, -3.234, 0.0), (-0.9889, -3.043, 0.3464), (-0.8652, -2.663, 0.3464), (-0.8034, -2.473, 4.899e-17), (-0.8652, -2.663, -0.3464), (-0.9889, -3.043, -0.3464), (1.051, -3.234, 0.0), (0.9889, -3.043, 0.3464), (0.8652, -2.663, 0.3464), (0.8034, -2.473, 4.899e-17), (0.8652, -2.663, -0.3464), (0.9889, -3.043, -0.3464), (2.751, -1.998, 0.0), (2.589, -1.881, 0.3464), (2.265, -1.646, 0.3464), (2.103, -1.528, 4.899e-17), (2.265, -1.646, -0.3464), (2.589, -1.881, -0.3464)], [], [(0, 6, 7, 1), (1, 7, 8, 2), (2, 8, 9, 3), (3, 9, 10, 4), (4, 10, 11, 5), (5, 11, 6, 0), (6, 12, 13, 7), (7, 13, 14, 8), (8, 14, 15, 9), (9, 15, 16, 10), (10, 16, 17, 11), (11, 17, 12, 6), (12, 18, 19, 13), (13, 19, 20, 14), (14, 20, 21, 15), (15, 21, 22, 16), (16, 22, 23, 17), (17, 23, 18, 12), (18, 24, 25, 19), (19, 25, 26, 20), (20, 26, 27, 21), (21, 27, 28, 22), (22, 28, 29, 23), (23, 29, 24, 18), (24, 30, 31, 25), (25, 31, 32, 26), (26, 32, 33, 27), (27, 33, 34, 28), (28, 34, 35, 29), (29, 35, 30, 24), (30, 36, 37, 31), (31, 37, 38, 32), (32, 38, 39, 33), (33, 39, 40, 34), (34, 40, 41, 35), (35, 41, 36, 30), (36, 42, 43, 37), (37, 43, 44, 38), (38, 44, 45, 39), (39, 45, 46, 40), (40, 46, 47, 41), (41, 47, 42, 36), (42, 48, 49, 43), (43, 49, 50, 44), (44, 50, 51, 45), (45, 51, 52, 46), (46, 52, 53, 47), (47, 53, 48, 42), (48, 54, 55, 49), (49, 55, 56, 50), (50, 56, 57, 51), (51, 57, 58, 52), (52, 58, 59, 53), (53, 59, 54, 48), (54, 0, 1, 55), (55, 1, 2, 56), (56, 2, 3, 57), (57, 3, 4, 58), (58, 4, 5, 59), (59, 5, 0, 54)])
me_torus_002.use_remesh_preserve_volume = False
me_torus_002.use_remesh_preserve_attributes = False
me_torus_002.use_mirror_vertex_groups = False
me_torus_002.update()
me_torus_001 = bpy.data.meshes.new('Torus.001')
me_torus_001.from_pydata([(3.4, 0.0, 0.0), (3.2, 0.0, 0.3464), (2.8, 0.0, 0.3464), (2.6, 0.0, 4.899e-17), (2.8, 0.0, -0.3464), (3.2, 0.0, -0.3464), (2.751, 1.998, 0.0), (2.589, 1.881, 0.3464), (2.265, 1.646, 0.3464), (2.103, 1.528, 4.899e-17), (2.265, 1.646, -0.3464), (2.589, 1.881, -0.3464), (1.051, 3.234, 0.0), (0.9889, 3.043, 0.3464), (0.8652, 2.663, 0.3464), (0.8034, 2.473, 4.899e-17), (0.8652, 2.663, -0.3464), (0.9889, 3.043, -0.3464), (-1.051, 3.234, 0.0), (-0.9889, 3.043, 0.3464), (-0.8652, 2.663, 0.3464), (-0.8034, 2.473, 4.899e-17), (-0.8652, 2.663, -0.3464), (-0.9889, 3.043, -0.3464), (-2.751, 1.998, 0.0), (-2.589, 1.881, 0.3464), (-2.265, 1.646, 0.3464), (-2.103, 1.528, 4.899e-17), (-2.265, 1.646, -0.3464), (-2.589, 1.881, -0.3464), (-3.4, 2.972e-07, 0.0), (-3.2, 2.798e-07, 0.3464), (-2.8, 2.448e-07, 0.3464), (-2.6, 2.273e-07, 4.899e-17), (-2.8, 2.448e-07, -0.3464), (-3.2, 2.798e-07, -0.3464), (-2.751, -1.998, 0.0), (-2.589, -1.881, 0.3464), (-2.265, -1.646, 0.3464), (-2.103, -1.528, 4.899e-17), (-2.265, -1.646, -0.3464), (-2.589, -1.881, -0.3464), (-1.051, -3.234, 0.0), (-0.9889, -3.043, 0.3464), (-0.8652, -2.663, 0.3464), (-0.8034, -2.473, 4.899e-17), (-0.8652, -2.663, -0.3464), (-0.9889, -3.043, -0.3464), (1.051, -3.234, 0.0), (0.9889, -3.043, 0.3464), (0.8652, -2.663, 0.3464), (0.8034, -2.473, 4.899e-17), (0.8652, -2.663, -0.3464), (0.9889, -3.043, -0.3464), (2.751, -1.998, 0.0), (2.589, -1.881, 0.3464), (2.265, -1.646, 0.3464), (2.103, -1.528, 4.899e-17), (2.265, -1.646, -0.3464), (2.589, -1.881, -0.3464)], [], [(0, 6, 7, 1), (1, 7, 8, 2), (2, 8, 9, 3), (3, 9, 10, 4), (4, 10, 11, 5), (5, 11, 6, 0), (6, 12, 13, 7), (7, 13, 14, 8), (8, 14, 15, 9), (9, 15, 16, 10), (10, 16, 17, 11), (11, 17, 12, 6), (12, 18, 19, 13), (13, 19, 20, 14), (14, 20, 21, 15), (15, 21, 22, 16), (16, 22, 23, 17), (17, 23, 18, 12), (18, 24, 25, 19), (19, 25, 26, 20), (20, 26, 27, 21), (21, 27, 28, 22), (22, 28, 29, 23), (23, 29, 24, 18), (24, 30, 31, 25), (25, 31, 32, 26), (26, 32, 33, 27), (27, 33, 34, 28), (28, 34, 35, 29), (29, 35, 30, 24), (30, 36, 37, 31), (31, 37, 38, 32), (32, 38, 39, 33), (33, 39, 40, 34), (34, 40, 41, 35), (35, 41, 36, 30), (36, 42, 43, 37), (37, 43, 44, 38), (38, 44, 45, 39), (39, 45, 46, 40), (40, 46, 47, 41), (41, 47, 42, 36), (42, 48, 49, 43), (43, 49, 50, 44), (44, 50, 51, 45), (45, 51, 52, 46), (46, 52, 53, 47), (47, 53, 48, 42), (48, 54, 55, 49), (49, 55, 56, 50), (50, 56, 57, 51), (51, 57, 58, 52), (52, 58, 59, 53), (53, 59, 54, 48), (54, 0, 1, 55), (55, 1, 2, 56), (56, 2, 3, 57), (57, 3, 4, 58), (58, 4, 5, 59), (59, 5, 0, 54)])
me_torus_001.use_remesh_preserve_volume = False
me_torus_001.use_remesh_preserve_attributes = False
me_torus_001.use_mirror_vertex_groups = False
me_torus_001.update()
me_torus = bpy.data.meshes.new('Torus')
me_torus.from_pydata([(3.4, 0.0, 0.0), (3.2, 0.0, 0.3464), (2.8, 0.0, 0.3464), (2.6, 0.0, 4.899e-17), (2.8, 0.0, -0.3464), (3.2, 0.0, -0.3464), (2.751, 1.998, 0.0), (2.589, 1.881, 0.3464), (2.265, 1.646, 0.3464), (2.103, 1.528, 4.899e-17), (2.265, 1.646, -0.3464), (2.589, 1.881, -0.3464), (1.051, 3.234, 0.0), (0.9889, 3.043, 0.3464), (0.8652, 2.663, 0.3464), (0.8034, 2.473, 4.899e-17), (0.8652, 2.663, -0.3464), (0.9889, 3.043, -0.3464), (-1.051, 3.234, 0.0), (-0.9889, 3.043, 0.3464), (-0.8652, 2.663, 0.3464), (-0.8034, 2.473, 4.899e-17), (-0.8652, 2.663, -0.3464), (-0.9889, 3.043, -0.3464), (-2.751, 1.998, 0.0), (-2.589, 1.881, 0.3464), (-2.265, 1.646, 0.3464), (-2.103, 1.528, 4.899e-17), (-2.265, 1.646, -0.3464), (-2.589, 1.881, -0.3464), (-3.4, 2.972e-07, 0.0), (-3.2, 2.798e-07, 0.3464), (-2.8, 2.448e-07, 0.3464), (-2.6, 2.273e-07, 4.899e-17), (-2.8, 2.448e-07, -0.3464), (-3.2, 2.798e-07, -0.3464), (-2.751, -1.998, 0.0), (-2.589, -1.881, 0.3464), (-2.265, -1.646, 0.3464), (-2.103, -1.528, 4.899e-17), (-2.265, -1.646, -0.3464), (-2.589, -1.881, -0.3464), (-1.051, -3.234, 0.0), (-0.9889, -3.043, 0.3464), (-0.8652, -2.663, 0.3464), (-0.8034, -2.473, 4.899e-17), (-0.8652, -2.663, -0.3464), (-0.9889, -3.043, -0.3464), (1.051, -3.234, 0.0), (0.9889, -3.043, 0.3464), (0.8652, -2.663, 0.3464), (0.8034, -2.473, 4.899e-17), (0.8652, -2.663, -0.3464), (0.9889, -3.043, -0.3464), (2.751, -1.998, 0.0), (2.589, -1.881, 0.3464), (2.265, -1.646, 0.3464), (2.103, -1.528, 4.899e-17), (2.265, -1.646, -0.3464), (2.589, -1.881, -0.3464)], [], [(0, 6, 7, 1), (1, 7, 8, 2), (2, 8, 9, 3), (3, 9, 10, 4), (4, 10, 11, 5), (5, 11, 6, 0), (6, 12, 13, 7), (7, 13, 14, 8), (8, 14, 15, 9), (9, 15, 16, 10), (10, 16, 17, 11), (11, 17, 12, 6), (12, 18, 19, 13), (13, 19, 20, 14), (14, 20, 21, 15), (15, 21, 22, 16), (16, 22, 23, 17), (17, 23, 18, 12), (18, 24, 25, 19), (19, 25, 26, 20), (20, 26, 27, 21), (21, 27, 28, 22), (22, 28, 29, 23), (23, 29, 24, 18), (24, 30, 31, 25), (25, 31, 32, 26), (26, 32, 33, 27), (27, 33, 34, 28), (28, 34, 35, 29), (29, 35, 30, 24), (30, 36, 37, 31), (31, 37, 38, 32), (32, 38, 39, 33), (33, 39, 40, 34), (34, 40, 41, 35), (35, 41, 36, 30), (36, 42, 43, 37), (37, 43, 44, 38), (38, 44, 45, 39), (39, 45, 46, 40), (40, 46, 47, 41), (41, 47, 42, 36), (42, 48, 49, 43), (43, 49, 50, 44), (44, 50, 51, 45), (45, 51, 52, 46), (46, 52, 53, 47), (47, 53, 48, 42), (48, 54, 55, 49), (49, 55, 56, 50), (50, 56, 57, 51), (51, 57, 58, 52), (52, 58, 59, 53), (53, 59, 54, 48), (54, 0, 1, 55), (55, 1, 2, 56), (56, 2, 3, 57), (57, 3, 4, 58), (58, 4, 5, 59), (59, 5, 0, 54)])
_ca = me_torus.color_attributes.new('Col', 'BYTE_COLOR', 'CORNER')
_ca.data.foreach_set('color', [1.0, 1.0, 1.0, 1.0, 1.0, 1.0, 1.0, 1.0, 1.0, 1.0, 1.0, 1.0, 1.0, 1.0, 1.0, 1.0, 1.0, 1.0, 1.0, 1.0, 1.0, 1.0, 1.0, 1.0, 1.0, 1.0, 1.0, 1.0, 1.0, 1.0, 1.0, 1.0, 1.0, 1.0, 1.0, 1.0, 1.0, 1.0, 1.0, 1.0, 1.0, 1.0, 1.0, 1.0, 1.0, 1.0, 1.0, 1.0, 1.0, 1.0, 1.0, 1.0, 1.0, 1.0, 1.0, 1.0, 1.0, 1.0, 1.0, 1.0, 1.0, 1.0, 1.0, 1.0, 1.0, 1.0, 1.0, 1.0, 1.0, 1.0, 1.0, 1.0, 1.0, 1.0, 1.0, 1.0, 1.0, 1.0, 1.0, 1.0, 1.0, 1.0, 1.0, 1.0, 1.0, 1.0, 1.0, 1.0, 1.0, 1.0, 1.0, 1.0, 1.0, 1.0, 1.0, 1.0, 1.0, 1.0, 1.0, 1.0, 1.0, 1.0, 1.0, 1.0, 1.0, 1.0, 1.0, 1.0, 1.0, 1.0, 1.0, 1.0, 1.0, 1.0, 1.0, 1.0, 1.0, 1.0, 1.0, 1.0, 1.0, 1.0, 1.0, 1.0, 1.0, 1.0, 1.0, 1.0, 1.0, 1.0, 1.0, 1.0, 1.0, 1.0, 1.0, 1.0, 1.0, 1.0, 1.0, 1.0, 1.0, 1.0, 1.0, 1.0, 1.0, 1.0, 1.0, 1.0, 1.0, 1.0, 1.0, 1.0, 1.0, 1.0, 1.0, 1.0, 1.0, 1.0, 1.0, 1.0, 1.0, 1.0, 1.0, 1.0, 1.0, 1.0, 1.0, 1.0, 1.0, 1.0, 1.0, 1.0, 1.0, 1.0, 1.0, 1.0, 1.0, 1.0, 1.0, 1.0, 1.0, 1.0, 1.0, 1.0, 1.0, 1.0, 1.0, 1.0, 1.0, 1.0, 1.0, 1.0, 1.0, 1.0, 1.0, 1.0, 1.0, 1.0, 1.0, 1.0, 1.0, 1.0, 1.0, 1.0, 1.0, 1.0, 1.0, 1.0, 1.0, 1.0, 1.0, 1.0, 1.0, 1.0, 1.0, 1.0, 1.0, 1.0, 1.0, 1.0, 1.0, 1.0, 1.0, 1.0, 1.0, 1.0, 1.0, 1.0, 1.0, 1.0, 1.0, 1.0, 1.0, 1.0, 1.0, 1.0, 1.0, 1.0, 1.0, 1.0, 1.0, 1.0, 1.0, 1.0, 1.0, 1.0, 1.0, 1.0, 1.0, 1.0, 1.0, 1.0, 1.0, 1.0, 1.0, 1.0, 1.0, 1.0, 1.0, 1.0, 1.0, 1.0, 1.0, 1.0, 1.0, 1.0, 1.0, 1.0, 1.0, 1.0, 1.0, 1.0, 1.0, 1.0, 1.0, 1.0, 1.0, 1.0, 1.0, 1.0, 1.0, 1.0, 1.0, 1.0, 1.0, 1.0, 1.0, 1.0, 1.0, 1.0, 1.0, 1.0, 1.0, 1.0, 1.0, 1.0, 1.0, 1.0, 1.0, 1.0, 1.0, 1.0, 1.0, 1.0, 1.0, 1.0, 1.0, 1.0, 1.0, 1.0, 1.0, 1.0, 1.0, 1.0, 1.0, 1.0, 1.0, 1.0, 1.0, 1.0, 1.0, 1.0, 1.0, 1.0, 1.0, 1.0, 1.0, 1.0, 1.0, 1.0, 1.0, 1.0, 1.0, 1.0, 1.0, 1.0, 1.0, 1.0, 1.0, 1.0, 1.0, 1.0, 1.0, 1.0, 1.0, 1.0, 1.0, 1.0, 1.0, 1.0, 1.0, 1.0, 1.0, 1.0, 1.0, 1.0, 1.0, 1.0, 1.0, 1.0, 1.0, 1.0, 1.0, 1.0, 1.0, 1.0, 1.0, 1.0, 1.0, 1.0, 1.0, 1.0, 1.0, 1.0, 1.0, 1.0, 1.0, 1.0, 1.0, 1.0, 1.0, 1.0, 1.0, 1.0, 1.0, 1.0, 1.0, 1.0, 1.0, 1.0, 1.0, 1.0, 1.0, 1.0, 1.0, 1.0, 1.0, 1.0, 1.0, 1.0, 1.0, 1.0, 1.0, 1.0, 1.0, 1.0, 1.0, 1.0, 1.0, 1.0, 1.0, 1.0, 1.0, 1.0, 1.0, 1.0, 1.0, 1.0, 1.0, 1.0, 1.0, 1.0, 1.0, 1.0, 1.0, 1.0, 1.0, 1.0, 1.0, 1.0, 1.0, 1.0, 1.0, 1.0, 1.0, 1.0, 1.0, 1.0, 1.0, 1.0, 1.0, 1.0, 1.0, 1.0, 1.0, 1.0, 1.0, 1.0, 1.0, 1.0, 1.0, 1.0, 1.0, 1.0, 1.0, 1.0, 1.0, 1.0, 1.0, 1.0, 1.0, 1.0, 1.0, 1.0, 1.0, 1.0, 1.0, 1.0, 1.0, 1.0, 1.0, 1.0, 1.0, 1.0, 1.0, 1.0, 1.0, 1.0, 1.0, 1.0, 1.0, 1.0, 1.0, 1.0, 1.0, 1.0, 1.0, 1.0, 1.0, 1.0, 1.0, 1.0, 1.0, 1.0, 1.0, 1.0, 1.0, 1.0, 1.0, 1.0, 1.0, 1.0, 1.0, 1.0, 1.0, 1.0, 1.0, 1.0, 1.0, 1.0, 1.0, 1.0, 1.0, 1.0, 1.0, 1.0, 1.0, 1.0, 1.0, 1.0, 1.0, 1.0, 1.0, 1.0, 1.0, 1.0, 1.0, 1.0, 1.0, 1.0, 1.0, 1.0, 1.0, 1.0, 1.0, 1.0, 1.0, 1.0, 1.0, 1.0, 1.0, 1.0, 1.0, 1.0, 1.0, 1.0, 1.0, 1.0, 1.0, 1.0, 1.0, 1.0, 1.0, 1.0, 1.0, 1.0, 1.0, 1.0, 1.0, 1.0, 1.0, 1.0, 1.0, 1.0, 1.0, 1.0, 1.0, 1.0, 1.0, 1.0, 1.0, 1.0, 1.0, 1.0, 1.0, 1.0, 1.0, 1.0, 1.0, 1.0, 1.0, 1.0, 1.0, 1.0, 1.0, 1.0, 1.0, 1.0, 1.0, 1.0, 1.0, 1.0, 1.0, 1.0, 1.0, 1.0, 1.0, 1.0, 1.0, 1.0, 1.0, 1.0, 1.0, 1.0, 1.0, 1.0, 1.0, 1.0, 1.0, 1.0, 1.0, 1.0, 1.0, 1.0, 1.0, 1.0, 1.0, 1.0, 1.0, 1.0, 1.0, 1.0, 1.0, 1.0, 1.0, 1.0, 1.0, 1.0, 1.0, 1.0, 1.0, 1.0, 1.0, 1.0, 1.0, 1.0, 1.0, 1.0, 1.0, 1.0, 1.0, 1.0, 1.0, 1.0, 1.0, 1.0, 1.0, 1.0, 1.0, 1.0, 1.0, 1.0, 1.0, 1.0, 1.0, 1.0, 1.0, 1.0, 1.0, 1.0, 1.0, 1.0, 1.0, 1.0, 1.0, 1.0, 1.0, 1.0, 1.0, 1.0, 1.0, 1.0, 1.0, 1.0, 1.0, 1.0, 1.0, 1.0, 1.0, 1.0, 1.0, 1.0, 1.0, 1.0, 1.0, 1.0, 1.0, 1.0, 1.0, 1.0, 1.0, 1.0, 1.0, 1.0, 1.0, 1.0, 1.0, 1.0, 1.0, 1.0, 1.0, 1.0, 1.0, 1.0, 1.0, 1.0, 1.0, 1.0, 1.0, 1.0, 1.0, 1.0, 1.0, 1.0, 1.0, 1.0, 1.0, 1.0, 1.0, 1.0, 1.0, 1.0, 1.0, 1.0, 1.0, 1.0, 1.0, 1.0, 1.0, 1.0, 1.0, 1.0, 1.0, 1.0, 1.0, 1.0, 1.0, 1.0, 1.0, 1.0, 1.0, 1.0, 1.0, 1.0, 1.0, 1.0, 1.0, 1.0, 1.0, 1.0, 1.0, 1.0, 1.0, 1.0, 1.0, 1.0, 1.0, 1.0, 1.0, 1.0, 1.0, 1.0, 1.0, 1.0, 1.0, 1.0, 1.0, 1.0, 1.0, 1.0, 1.0, 1.0, 1.0, 1.0, 1.0, 1.0, 1.0, 1.0, 1.0, 1.0, 1.0, 1.0, 1.0, 1.0, 1.0, 1.0, 1.0, 1.0, 1.0, 1.0, 1.0, 1.0, 1.0, 1.0, 1.0, 1.0, 1.0, 1.0, 1.0, 1.0, 1.0, 1.0, 1.0, 1.0, 1.0, 1.0, 1.0, 1.0, 1.0, 1.0, 1.0, 1.0, 1.0, 1.0, 1.0, 1.0, 1.0, 1.0, 1.0, 1.0, 1.0, 1.0, 1.0, 1.0, 1.0, 1.0, 1.0, 1.0, 1.0, 1.0, 1.0, 1.0, 1.0, 1.0, 1.0, 1.0, 1.0, 1.0, 1.0, 1.0, 1.0, 1.0, 1.0, 1.0, 1.0, 1.0, 1.0, 1.0, 1.0, 1.0, 1.0, 1.0, 1.0, 1.0, 1.0, 1.0, 1.0, 1.0, 1.0, 1.0, 1.0, 1.0, 1.0, 1.0, 1.0, 1.0, 1.0, 1.0, 1.0, 1.0, 1.0, 1.0, 1.0, 1.0, 1.0, 1.0, 1.0, 1.0, 1.0, 1.0, 1.0, 1.0, 1.0, 1.0, 1.0, 1.0, 1.0, 1.0, 1.0, 1.0, 1.0, 1.0, 1.0, 1.0, 1.0, 1.0, 1.0, 1.0, 1.0, 1.0, 1.0, 1.0, 1.0, 1.0, 1.0, 1.0, 1.0, 1.0, 1.0, 1.0, 1.0, 1.0, 1.0, 1.0, 1.0, 1.0, 1.0, 1.0, 1.0, 1.0, 1.0, 1.0, 1.0, 1.0, 1.0, 1.0, 1.0, 1.0, 1.0, 1.0, 1.0, 1.0, 1.0, 1.0, 1.0, 1.0, 1.0, 1.0, 1.0, 1.0, 1.0, 1.0, 1.0, 1.0, 1.0, 1.0, 1.0, 1.0, 1.0, 1.0, 1.0, 1.0, 1.0, 1.0, 1.0, 1.0, 1.0, 1.0, 1.0, 1.0])
me_torus.use_remesh_preserve_volume = False
me_torus.use_remesh_preserve_attributes = False
me_torus.use_mirror_vertex_groups = False
me_torus.update()

# ---- objects
ob_pilon_right = bpy.data.objects.new('Pilon Right', me_cube_007)
ob_torus_005 = bpy.data.objects.new('Torus.005', me_torus_005)
ob_torus_004 = bpy.data.objects.new('Torus.004', me_torus_004)
ob_torus_003 = bpy.data.objects.new('Torus.003', me_torus_003)
ob_icosphere_001 = bpy.data.objects.new('Icosphere.001', me_icosphere_001)
ob_pilon_left = bpy.data.objects.new('Pilon left', me_cube_005)
ob_icosphere = bpy.data.objects.new('Icosphere', me_icosphere)
ob_torus_002 = bpy.data.objects.new('Torus.002', me_torus_002)
ob_torus_001 = bpy.data.objects.new('Torus.001', me_torus_001)
ob_torus = bpy.data.objects.new('Torus', me_torus)

# ---- transforms, parenting, visibility, modifiers, constraints
ob_pilon_right.location = (4.0, 0.0, 8.992)
ob_pilon_right.scale = (0.5796, 0.5796, 0.5796)
ob_pilon_right.lineart.crease_threshold = 0.0
ob_torus_005.parent = ob_pilon_right
ob_torus_005.matrix_parent_inverse = Matrix(((1.725, 0.0, -5.96e-08, -6.901), (0.0, 1.725, 0.0, -0.0), (0.0, 0.0, 1.725, -15.51), (0.0, 0.0, 0.0, 1.0)))
ob_torus_005.location = (4.0, 0.0, 8.457)
ob_torus_005.scale = (0.4806, 0.4806, 0.4806)
ob_torus_005.lineart.crease_threshold = 0.0
ob_torus_004.parent = ob_pilon_right
ob_torus_004.matrix_parent_inverse = Matrix(((1.725, 0.0, -5.96e-08, -6.901), (0.0, 1.725, 0.0, -0.0), (0.0, 0.0, 1.725, -15.51), (0.0, 0.0, 0.0, 1.0)))
ob_torus_004.location = (4.0, 0.0, 8.937)
ob_torus_004.scale = (0.3844, 0.3844, 0.3844)
ob_torus_004.lineart.crease_threshold = 0.0
ob_torus_003.parent = ob_pilon_right
ob_torus_003.matrix_parent_inverse = Matrix(((1.725, 0.0, -5.96e-08, -6.901), (0.0, 1.725, 0.0, -0.0), (0.0, 0.0, 1.725, -15.51), (0.0, 0.0, 0.0, 1.0)))
ob_torus_003.location = (4.0, 0.0, 9.496)
ob_torus_003.scale = (0.4613, 0.4613, 0.4613)
ob_torus_003.lineart.crease_threshold = 0.0
ob_icosphere_001.parent = ob_pilon_right
ob_icosphere_001.matrix_parent_inverse = Matrix(((1.725, 0.0, -5.96e-08, -6.901), (0.0, 1.725, 0.0, -0.0), (0.0, 0.0, 1.725, -15.51), (0.0, 0.0, 0.0, 1.0)))
ob_icosphere_001.location = (4.0, 0.0, 8.985)
ob_icosphere_001.scale = (0.865, 0.865, 0.865)
ob_icosphere_001.lineart.crease_threshold = 0.0
ob_pilon_left.location = (-4.0, 0.0, 8.992)
ob_pilon_left.scale = (0.5796, 0.5796, 0.5796)
ob_pilon_left.lineart.crease_threshold = 0.0
ob_icosphere.parent = ob_pilon_left
ob_icosphere.matrix_parent_inverse = Matrix(((1.725, 0.0, 5.96e-08, 6.901), (0.0, 1.725, 0.0, -0.0), (0.0, 0.0, 1.725, -15.51), (0.0, 0.0, 0.0, 1.0)))
ob_icosphere.location = (-4.0, 0.0, 8.984)
ob_icosphere.scale = (0.8431, 0.8431, 0.8431)
ob_icosphere.lineart.crease_threshold = 0.0
ob_torus_002.parent = ob_pilon_left
ob_torus_002.matrix_parent_inverse = Matrix(((1.725, 0.0, 5.96e-08, 6.901), (0.0, 1.725, 0.0, -0.0), (0.0, 0.0, 1.725, -15.51), (0.0, 0.0, 0.0, 1.0)))
ob_torus_002.location = (-4.0, 0.0, 9.483)
ob_torus_002.scale = (0.4496, 0.4496, 0.4496)
ob_torus_002.lineart.crease_threshold = 0.0
ob_torus_001.parent = ob_pilon_left
ob_torus_001.matrix_parent_inverse = Matrix(((1.725, 0.0, 5.96e-08, 6.901), (0.0, 1.725, 0.0, -0.0), (0.0, 0.0, 1.725, -15.51), (0.0, 0.0, 0.0, 1.0)))
ob_torus_001.location = (-4.0, 0.0, 8.938)
ob_torus_001.scale = (0.3747, 0.3747, 0.3747)
ob_torus_001.lineart.crease_threshold = 0.0
ob_torus.parent = ob_pilon_left
ob_torus.matrix_parent_inverse = Matrix(((1.725, 0.0, 5.96e-08, 6.901), (0.0, 1.725, 0.0, -0.0), (0.0, 0.0, 1.725, -15.51), (0.0, 0.0, 0.0, 1.0)))
ob_torus.location = (-4.0, 0.0, 8.47)
ob_torus.scale = (0.4684, 0.4684, 0.4684)
ob_torus.lineart.crease_threshold = 0.0

# ---- collection membership
col_collection_1.objects.link(ob_pilon_right)
col_collection_1.objects.link(ob_torus_005)
col_collection_1.objects.link(ob_torus_004)
col_collection_1.objects.link(ob_torus_003)
col_collection_1.objects.link(ob_icosphere_001)
col_collection_1.objects.link(ob_pilon_left)
col_collection_1.objects.link(ob_icosphere)
col_collection_1.objects.link(ob_torus_002)
col_collection_1.objects.link(ob_torus_001)
col_collection_1.objects.link(ob_torus)

# ---- scene / render settings (as saved in the file)
scene.frame_start = 1; scene.frame_end = 250; scene.frame_set(1)
scene.render.engine = 'BLENDER_EEVEE_NEXT'
scene.render.resolution_percentage = 50
scene.render.dither_intensity = 0.0
scene.cycles.use_denoising = False
scene.cycles.samples = 128
scene.cycles.sampling_pattern = 'TABULATED_SOBOL'
scene.cycles.use_adaptive_sampling = False
scene.cycles.use_light_tree = False
scene.cycles.blur_glossy = 0.0
scene.cycles.sample_clamp_indirect = 0.0
scene.view_settings.view_transform = 'Standard'
bpy.context.view_layer.update()

# ---- added for rendering (the .blend has no active camera and no usable light): camera, sun
cam_auto = bpy.data.cameras.new('AutoCamera')
cam_auto.lens = 50.0
cam_auto.sensor_width = 36.0
cam_auto.clip_end = 1000.0
ob_auto_camera = bpy.data.objects.new('AutoCamera', cam_auto)
scene.collection.objects.link(ob_auto_camera)
ob_auto_camera.location = (14.9459, -18.0417, 16.8884)
ob_auto_camera.rotation_euler = (1.09748, -7.21219e-08, 0.694738)
scene.camera = ob_auto_camera
light_auto_sun = bpy.data.lights.new('AutoSun', 'SUN')
light_auto_sun.energy = 3.0
light_auto_sun.angle = 0.0523599
ob_auto_sun = bpy.data.objects.new('AutoSun', light_auto_sun)
scene.collection.objects.link(ob_auto_sun)
ob_auto_sun.rotation_euler = (0.872665, 0.174533, 0.523599)
bpy.context.view_layer.update()
